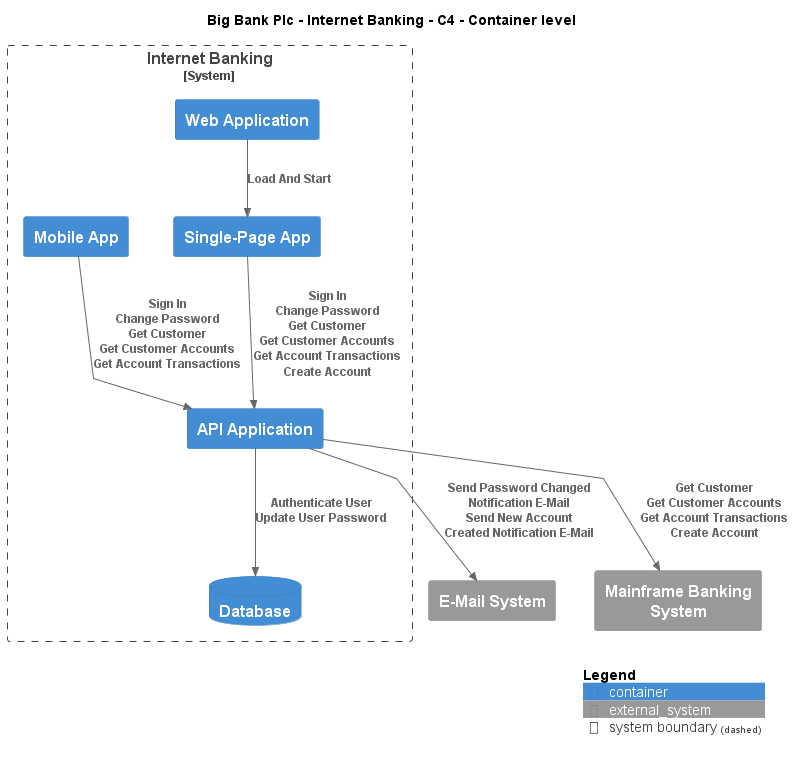

The diagram above was rendered by PlantUML. Its source (embedded in the PNG):
@startuml
!include ..\..\..\.c4s\C4_Container.puml

AddElementTag("c4interflow:lifecycle:new", $bgColor=green, $fontColor=#ffffff, $borderColor=green, $shadowing="False")
AddElementTag("c4interflow:lifecycle:changed", $bgColor=orange, $fontColor=#ffffff, $borderColor=orange, $shadowing="False")
AddElementTag("c4interflow:lifecycle:removed", $bgColor=red, $fontColor=#ffffff, $borderColor=red, $shadowing="False")

AddRelTag("c4interflow:lifecycle:new", $textColor=green, $lineColor=green)
AddRelTag("c4interflow:lifecycle:changed", $textColor=orange, $lineColor=orange)
AddRelTag("c4interflow:lifecycle:removed", $textColor=red, $lineColor=red)

SHOW_PERSON_PORTRAIT()
LAYOUT_TOP_DOWN()

skinparam linetype polyline

title Big Bank Plc - Internet Banking - C4 - Container level


System_Boundary(BigBankPlc.SoftwareSystems.InternetBanking, "Internet Banking") {
    Container(BigBankPlc.SoftwareSystems.InternetBanking.Containers.WebApplication, "Web Application", "", "")
    Container(BigBankPlc.SoftwareSystems.InternetBanking.Containers.SinglePageApp, "Single-Page App", "", "")
    Container(BigBankPlc.SoftwareSystems.InternetBanking.Containers.APIApplication, "API Application", "", "")
    ContainerDb(BigBankPlc.SoftwareSystems.InternetBanking.Containers.Database, "Database", "", "")
    Container(BigBankPlc.SoftwareSystems.InternetBanking.Containers.MobileApp, "Mobile App", "", "")
}
System_Ext(BigBankPlc.SoftwareSystems.EMailSystem, "E-Mail System", "")
System_Ext(BigBankPlc.SoftwareSystems.MainframeBankingSystem, "Mainframe Banking System", "")

Rel(BigBankPlc.SoftwareSystems.InternetBanking.Containers.WebApplication, BigBankPlc.SoftwareSystems.InternetBanking.Containers.SinglePageApp, "Load And Start")
Rel(BigBankPlc.SoftwareSystems.InternetBanking.Containers.SinglePageApp, BigBankPlc.SoftwareSystems.InternetBanking.Containers.APIApplication, "Sign In\nChange Password\nGet Customer\nGet Customer Accounts\nGet Account Transactions\nCreate Account")
Rel(BigBankPlc.SoftwareSystems.InternetBanking.Containers.APIApplication, BigBankPlc.SoftwareSystems.InternetBanking.Containers.Database, "Authenticate User\nUpdate User Password")
Rel(BigBankPlc.SoftwareSystems.InternetBanking.Containers.APIApplication, BigBankPlc.SoftwareSystems.EMailSystem, "Send Password Changed Notification E-Mail\nSend New Account Created Notification E-Mail")
Rel(BigBankPlc.SoftwareSystems.InternetBanking.Containers.APIApplication, BigBankPlc.SoftwareSystems.MainframeBankingSystem, "Get Customer\nGet Customer Accounts\nGet Account Transactions\nCreate Account")
Rel(BigBankPlc.SoftwareSystems.InternetBanking.Containers.MobileApp, BigBankPlc.SoftwareSystems.InternetBanking.Containers.APIApplication, "Sign In\nChange Password\nGet Customer\nGet Customer Accounts\nGet Account Transactions")


SHOW_LEGEND()
@enduml